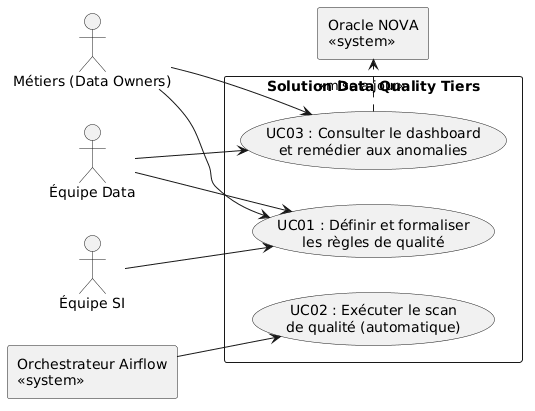

The diagram above was rendered by PlantUML. Its source (embedded in the PNG):
@startuml
left to right direction
skinparam packageStyle rectangle

actor "Équipe Data" as Data
actor "Métiers (Data Owners)" as Business
actor "Équipe SI" as SI

rectangle "Orchestrateur Airflow\n<<system>>" as Airflow
rectangle "Oracle NOVA\n<<system>>" as Nova

rectangle "Solution Data Quality Tiers" {
  usecase "UC01 : Définir et formaliser\nles règles de qualité" as UC1
  usecase "UC02 : Exécuter le scan\nde qualité (automatique)" as UC2
  usecase "UC03 : Consulter le dashboard\net remédier aux anomalies" as UC3
}

Data --> UC1
Business --> UC1
SI --> UC1

Airflow --> UC2

Business --> UC3
Data --> UC3
UC3 .> Nova : <<mise a jour>>

@enduml